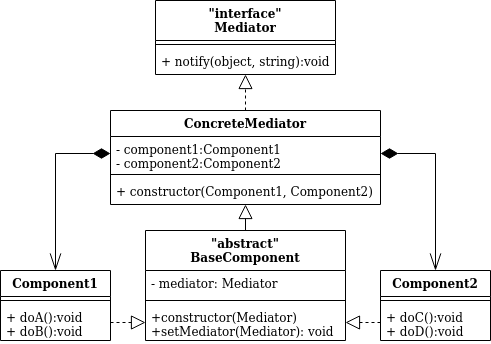

The diagram above was exported from draw.io. Its source (the exported page's mxGraphModel, read from the mxfile embedded in the PNG):
<mxGraphModel dx="782" dy="463" grid="1" gridSize="10" guides="1" tooltips="1" connect="1" arrows="1" fold="1" page="1" pageScale="1" pageWidth="1169" pageHeight="827" math="0" shadow="0">
  <root>
    <mxCell id="0" />
    <mxCell id="1" parent="0" />
    <mxCell id="Vwm1cEv8mXIsGtRrJpxD-1" value="&quot;interface&quot;&#10;Mediator&#10;" style="swimlane;fontStyle=1;align=center;verticalAlign=top;childLayout=stackLayout;horizontal=1;startSize=40;horizontalStack=0;resizeParent=1;resizeParentMax=0;resizeLast=0;collapsible=1;marginBottom=0;" vertex="1" parent="1">
      <mxGeometry x="320" y="170" width="180" height="74" as="geometry" />
    </mxCell>
    <mxCell id="Vwm1cEv8mXIsGtRrJpxD-3" value="" style="line;strokeWidth=1;fillColor=none;align=left;verticalAlign=middle;spacingTop=-1;spacingLeft=3;spacingRight=3;rotatable=0;labelPosition=right;points=[];portConstraint=eastwest;" vertex="1" parent="Vwm1cEv8mXIsGtRrJpxD-1">
      <mxGeometry y="40" width="180" height="8" as="geometry" />
    </mxCell>
    <mxCell id="Vwm1cEv8mXIsGtRrJpxD-4" value="+ notify(object, string):void" style="text;strokeColor=none;fillColor=none;align=left;verticalAlign=top;spacingLeft=4;spacingRight=4;overflow=hidden;rotatable=0;points=[[0,0.5],[1,0.5]];portConstraint=eastwest;" vertex="1" parent="Vwm1cEv8mXIsGtRrJpxD-1">
      <mxGeometry y="48" width="180" height="26" as="geometry" />
    </mxCell>
    <mxCell id="Vwm1cEv8mXIsGtRrJpxD-5" value="ConcreteMediator" style="swimlane;fontStyle=1;align=center;verticalAlign=top;childLayout=stackLayout;horizontal=1;startSize=26;horizontalStack=0;resizeParent=1;resizeParentMax=0;resizeLast=0;collapsible=1;marginBottom=0;" vertex="1" parent="1">
      <mxGeometry x="275" y="280" width="270" height="94" as="geometry" />
    </mxCell>
    <mxCell id="Vwm1cEv8mXIsGtRrJpxD-6" value="- component1:Component1&#10;- component2:Component2" style="text;strokeColor=none;fillColor=none;align=left;verticalAlign=top;spacingLeft=4;spacingRight=4;overflow=hidden;rotatable=0;points=[[0,0.5],[1,0.5]];portConstraint=eastwest;" vertex="1" parent="Vwm1cEv8mXIsGtRrJpxD-5">
      <mxGeometry y="26" width="270" height="34" as="geometry" />
    </mxCell>
    <mxCell id="Vwm1cEv8mXIsGtRrJpxD-7" value="" style="line;strokeWidth=1;fillColor=none;align=left;verticalAlign=middle;spacingTop=-1;spacingLeft=3;spacingRight=3;rotatable=0;labelPosition=right;points=[];portConstraint=eastwest;" vertex="1" parent="Vwm1cEv8mXIsGtRrJpxD-5">
      <mxGeometry y="60" width="270" height="8" as="geometry" />
    </mxCell>
    <mxCell id="Vwm1cEv8mXIsGtRrJpxD-8" value="+ constructor(Component1, Component2)" style="text;strokeColor=none;fillColor=none;align=left;verticalAlign=top;spacingLeft=4;spacingRight=4;overflow=hidden;rotatable=0;points=[[0,0.5],[1,0.5]];portConstraint=eastwest;" vertex="1" parent="Vwm1cEv8mXIsGtRrJpxD-5">
      <mxGeometry y="68" width="270" height="26" as="geometry" />
    </mxCell>
    <mxCell id="Vwm1cEv8mXIsGtRrJpxD-9" value="" style="endArrow=block;dashed=1;endFill=0;endSize=12;html=1;exitX=0.5;exitY=0;exitDx=0;exitDy=0;entryX=0.5;entryY=1;entryDx=0;entryDy=0;" edge="1" parent="1" source="Vwm1cEv8mXIsGtRrJpxD-5" target="Vwm1cEv8mXIsGtRrJpxD-1">
      <mxGeometry width="160" relative="1" as="geometry">
        <mxPoint x="240" y="450" as="sourcePoint" />
        <mxPoint x="400" y="450" as="targetPoint" />
      </mxGeometry>
    </mxCell>
    <mxCell id="Vwm1cEv8mXIsGtRrJpxD-10" value="Component1" style="swimlane;fontStyle=1;align=center;verticalAlign=top;childLayout=stackLayout;horizontal=1;startSize=26;horizontalStack=0;resizeParent=1;resizeParentMax=0;resizeLast=0;collapsible=1;marginBottom=0;" vertex="1" parent="1">
      <mxGeometry x="165" y="440" width="110" height="70" as="geometry" />
    </mxCell>
    <mxCell id="Vwm1cEv8mXIsGtRrJpxD-12" value="" style="line;strokeWidth=1;fillColor=none;align=left;verticalAlign=middle;spacingTop=-1;spacingLeft=3;spacingRight=3;rotatable=0;labelPosition=right;points=[];portConstraint=eastwest;" vertex="1" parent="Vwm1cEv8mXIsGtRrJpxD-10">
      <mxGeometry y="26" width="110" height="8" as="geometry" />
    </mxCell>
    <mxCell id="Vwm1cEv8mXIsGtRrJpxD-13" value="+ doA():void&#10;+ doB():void" style="text;strokeColor=none;fillColor=none;align=left;verticalAlign=top;spacingLeft=4;spacingRight=4;overflow=hidden;rotatable=0;points=[[0,0.5],[1,0.5]];portConstraint=eastwest;" vertex="1" parent="Vwm1cEv8mXIsGtRrJpxD-10">
      <mxGeometry y="34" width="110" height="36" as="geometry" />
    </mxCell>
    <mxCell id="Vwm1cEv8mXIsGtRrJpxD-18" value="&quot;abstract&quot;&#10;BaseComponent&#10;" style="swimlane;fontStyle=1;align=center;verticalAlign=top;childLayout=stackLayout;horizontal=1;startSize=40;horizontalStack=0;resizeParent=1;resizeParentMax=0;resizeLast=0;collapsible=1;marginBottom=0;" vertex="1" parent="1">
      <mxGeometry x="310" y="400" width="200" height="110" as="geometry" />
    </mxCell>
    <mxCell id="Vwm1cEv8mXIsGtRrJpxD-19" value="- mediator: Mediator" style="text;strokeColor=none;fillColor=none;align=left;verticalAlign=top;spacingLeft=4;spacingRight=4;overflow=hidden;rotatable=0;points=[[0,0.5],[1,0.5]];portConstraint=eastwest;" vertex="1" parent="Vwm1cEv8mXIsGtRrJpxD-18">
      <mxGeometry y="40" width="200" height="26" as="geometry" />
    </mxCell>
    <mxCell id="Vwm1cEv8mXIsGtRrJpxD-20" value="" style="line;strokeWidth=1;fillColor=none;align=left;verticalAlign=middle;spacingTop=-1;spacingLeft=3;spacingRight=3;rotatable=0;labelPosition=right;points=[];portConstraint=eastwest;" vertex="1" parent="Vwm1cEv8mXIsGtRrJpxD-18">
      <mxGeometry y="66" width="200" height="8" as="geometry" />
    </mxCell>
    <mxCell id="Vwm1cEv8mXIsGtRrJpxD-21" value="+constructor(Mediator)&#10;+setMediator(Mediator): void&#10;" style="text;strokeColor=none;fillColor=none;align=left;verticalAlign=top;spacingLeft=4;spacingRight=4;overflow=hidden;rotatable=0;points=[[0,0.5],[1,0.5]];portConstraint=eastwest;" vertex="1" parent="Vwm1cEv8mXIsGtRrJpxD-18">
      <mxGeometry y="74" width="200" height="36" as="geometry" />
    </mxCell>
    <mxCell id="Vwm1cEv8mXIsGtRrJpxD-22" value="Component2" style="swimlane;fontStyle=1;align=center;verticalAlign=top;childLayout=stackLayout;horizontal=1;startSize=26;horizontalStack=0;resizeParent=1;resizeParentMax=0;resizeLast=0;collapsible=1;marginBottom=0;" vertex="1" parent="1">
      <mxGeometry x="545" y="440" width="110" height="70" as="geometry" />
    </mxCell>
    <mxCell id="Vwm1cEv8mXIsGtRrJpxD-23" value="" style="line;strokeWidth=1;fillColor=none;align=left;verticalAlign=middle;spacingTop=-1;spacingLeft=3;spacingRight=3;rotatable=0;labelPosition=right;points=[];portConstraint=eastwest;" vertex="1" parent="Vwm1cEv8mXIsGtRrJpxD-22">
      <mxGeometry y="26" width="110" height="8" as="geometry" />
    </mxCell>
    <mxCell id="Vwm1cEv8mXIsGtRrJpxD-24" value="+ doC():void&#10;+ doD():void" style="text;strokeColor=none;fillColor=none;align=left;verticalAlign=top;spacingLeft=4;spacingRight=4;overflow=hidden;rotatable=0;points=[[0,0.5],[1,0.5]];portConstraint=eastwest;" vertex="1" parent="Vwm1cEv8mXIsGtRrJpxD-22">
      <mxGeometry y="34" width="110" height="36" as="geometry" />
    </mxCell>
    <mxCell id="Vwm1cEv8mXIsGtRrJpxD-26" value="" style="endArrow=block;endFill=0;endSize=12;html=1;exitX=1;exitY=0.5;exitDx=0;exitDy=0;entryX=0;entryY=0.5;entryDx=0;entryDy=0;dashed=1;" edge="1" parent="1" source="Vwm1cEv8mXIsGtRrJpxD-13" target="Vwm1cEv8mXIsGtRrJpxD-21">
      <mxGeometry width="160" relative="1" as="geometry">
        <mxPoint x="280" y="550" as="sourcePoint" />
        <mxPoint x="440" y="550" as="targetPoint" />
      </mxGeometry>
    </mxCell>
    <mxCell id="Vwm1cEv8mXIsGtRrJpxD-27" value="" style="endArrow=block;endFill=0;endSize=12;html=1;exitX=0;exitY=0.5;exitDx=0;exitDy=0;entryX=1;entryY=0.5;entryDx=0;entryDy=0;dashed=1;" edge="1" parent="1" source="Vwm1cEv8mXIsGtRrJpxD-24" target="Vwm1cEv8mXIsGtRrJpxD-21">
      <mxGeometry width="160" relative="1" as="geometry">
        <mxPoint x="550" y="500" as="sourcePoint" />
        <mxPoint x="750" y="550" as="targetPoint" />
      </mxGeometry>
    </mxCell>
    <mxCell id="Vwm1cEv8mXIsGtRrJpxD-28" value="" style="endArrow=diamondThin;endFill=1;endSize=15;html=1;exitX=0.5;exitY=0;exitDx=0;exitDy=0;entryX=0;entryY=0.5;entryDx=0;entryDy=0;rounded=0;edgeStyle=orthogonalEdgeStyle;startArrow=openThin;startFill=0;startSize=15;" edge="1" parent="1" source="Vwm1cEv8mXIsGtRrJpxD-10" target="Vwm1cEv8mXIsGtRrJpxD-6">
      <mxGeometry width="160" relative="1" as="geometry">
        <mxPoint x="70" y="310" as="sourcePoint" />
        <mxPoint x="230" y="310" as="targetPoint" />
      </mxGeometry>
    </mxCell>
    <mxCell id="Vwm1cEv8mXIsGtRrJpxD-29" value="" style="endArrow=diamondThin;endFill=1;endSize=15;html=1;exitX=0.5;exitY=0;exitDx=0;exitDy=0;entryX=1;entryY=0.5;entryDx=0;entryDy=0;rounded=0;edgeStyle=orthogonalEdgeStyle;startArrow=openThin;startFill=0;startSize=15;" edge="1" parent="1" source="Vwm1cEv8mXIsGtRrJpxD-22" target="Vwm1cEv8mXIsGtRrJpxD-6">
      <mxGeometry width="160" relative="1" as="geometry">
        <mxPoint x="610" y="340" as="sourcePoint" />
        <mxPoint x="770" y="340" as="targetPoint" />
      </mxGeometry>
    </mxCell>
    <mxCell id="Vwm1cEv8mXIsGtRrJpxD-30" value="" style="endArrow=block;endFill=0;endSize=12;html=1;exitX=0.5;exitY=0;exitDx=0;exitDy=0;" edge="1" parent="1" source="Vwm1cEv8mXIsGtRrJpxD-18" target="Vwm1cEv8mXIsGtRrJpxD-8">
      <mxGeometry width="160" relative="1" as="geometry">
        <mxPoint x="310" y="550" as="sourcePoint" />
        <mxPoint x="470" y="550" as="targetPoint" />
      </mxGeometry>
    </mxCell>
  </root>
</mxGraphModel>